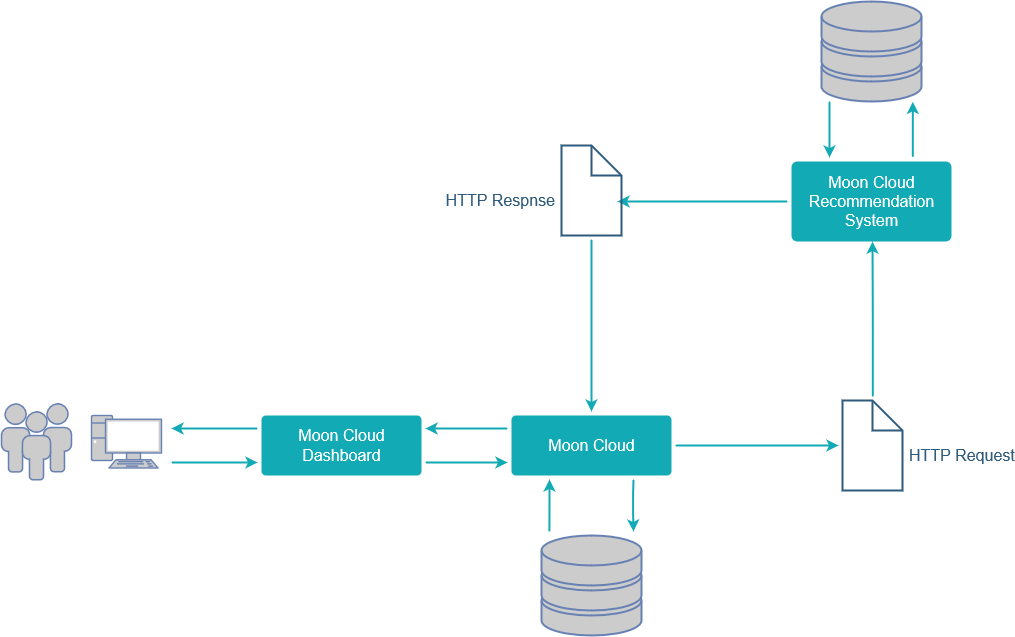

The diagram above was exported from draw.io. Its source (the exported page's mxGraphModel, read from the mxfile embedded in the PNG):
<mxGraphModel dx="-753" dy="-72" grid="1" gridSize="10" guides="1" tooltips="1" connect="1" arrows="1" fold="1" page="1" pageScale="1" pageWidth="1100" pageHeight="850" background="#ffffff" math="0" shadow="0">
  <root>
    <mxCell id="0" />
    <mxCell id="1" parent="0" />
    <mxCell id="WfhSyS8IIaVrGLmKEmpj-21" value="" style="edgeStyle=orthogonalEdgeStyle;rounded=1;orthogonalLoop=1;jettySize=auto;html=1;strokeColor=#12AAB5;strokeWidth=2;" edge="1" parent="1" source="WfhSyS8IIaVrGLmKEmpj-17" target="WfhSyS8IIaVrGLmKEmpj-20">
      <mxGeometry relative="1" as="geometry" />
    </mxCell>
    <mxCell id="WfhSyS8IIaVrGLmKEmpj-33" style="edgeStyle=orthogonalEdgeStyle;rounded=1;orthogonalLoop=1;jettySize=auto;html=1;exitX=0;exitY=0.25;exitDx=0;exitDy=0;entryX=1;entryY=0.25;entryDx=0;entryDy=0;strokeColor=#12AAB5;strokeWidth=2;" edge="1" parent="1" source="WfhSyS8IIaVrGLmKEmpj-17" target="WfhSyS8IIaVrGLmKEmpj-32">
      <mxGeometry relative="1" as="geometry" />
    </mxCell>
    <mxCell id="WfhSyS8IIaVrGLmKEmpj-48" style="edgeStyle=orthogonalEdgeStyle;rounded=1;orthogonalLoop=1;jettySize=auto;html=1;exitX=0.25;exitY=1;exitDx=0;exitDy=0;startArrow=classic;startFill=1;endArrow=none;endFill=0;strokeColor=#12AAB5;strokeWidth=2;" edge="1" parent="1" source="WfhSyS8IIaVrGLmKEmpj-17">
      <mxGeometry relative="1" as="geometry">
        <mxPoint x="2767.8965517241377" y="1390" as="targetPoint" />
      </mxGeometry>
    </mxCell>
    <mxCell id="WfhSyS8IIaVrGLmKEmpj-49" style="edgeStyle=orthogonalEdgeStyle;rounded=1;orthogonalLoop=1;jettySize=auto;html=1;exitX=0.75;exitY=1;exitDx=0;exitDy=0;startArrow=none;startFill=0;endArrow=classic;endFill=1;strokeColor=#12AAB5;strokeWidth=2;" edge="1" parent="1" source="WfhSyS8IIaVrGLmKEmpj-17">
      <mxGeometry relative="1" as="geometry">
        <mxPoint x="2852.0344827586205" y="1390" as="targetPoint" />
      </mxGeometry>
    </mxCell>
    <mxCell id="WfhSyS8IIaVrGLmKEmpj-17" value="&lt;div&gt;Moon Cloud &lt;br&gt;&lt;/div&gt;" style="rounded=1;fillColor=#12aab5;strokeWidth=2;html=1;strokeColor=none;fontColor=#FFFFFF;fontSize=16;arcSize=7;perimeterSpacing=4;" vertex="1" parent="1">
      <mxGeometry x="2730" y="1274" width="160" height="60" as="geometry" />
    </mxCell>
    <mxCell id="WfhSyS8IIaVrGLmKEmpj-24" value="" style="edgeStyle=orthogonalEdgeStyle;rounded=1;orthogonalLoop=1;jettySize=auto;html=1;strokeColor=#12AAB5;strokeWidth=2;entryX=0.506;entryY=0.956;entryDx=0;entryDy=0;entryPerimeter=0;" edge="1" parent="1" source="WfhSyS8IIaVrGLmKEmpj-20" target="WfhSyS8IIaVrGLmKEmpj-22">
      <mxGeometry relative="1" as="geometry">
        <mxPoint x="3091" y="1183" as="targetPoint" />
      </mxGeometry>
    </mxCell>
    <mxCell id="WfhSyS8IIaVrGLmKEmpj-20" value="&lt;font style=&quot;font-size: 16px&quot;&gt;HTTP Request&lt;br&gt;&lt;/font&gt;" style="shape=note;verticalLabelPosition=middle;verticalAlign=middle;strokeWidth=2;html=1;align=left;spacingLeft=5;strokeColor=#2f5b7c;labelPosition=right;spacingTop=20;fontColor=#2f5b7c;fillColor=none;perimeterSpacing=4;" vertex="1" parent="1">
      <mxGeometry x="3061" y="1259" width="60" height="90" as="geometry" />
    </mxCell>
    <mxCell id="WfhSyS8IIaVrGLmKEmpj-26" style="edgeStyle=orthogonalEdgeStyle;rounded=1;orthogonalLoop=1;jettySize=auto;html=1;entryX=0;entryY=0;entryDx=60;entryDy=60;entryPerimeter=0;strokeColor=#12AAB5;strokeWidth=2;" edge="1" parent="1" source="WfhSyS8IIaVrGLmKEmpj-22" target="WfhSyS8IIaVrGLmKEmpj-25">
      <mxGeometry relative="1" as="geometry" />
    </mxCell>
    <mxCell id="WfhSyS8IIaVrGLmKEmpj-45" style="edgeStyle=orthogonalEdgeStyle;rounded=1;orthogonalLoop=1;jettySize=auto;html=1;exitX=0.25;exitY=0;exitDx=0;exitDy=0;startArrow=classic;startFill=1;endArrow=none;endFill=0;strokeColor=#12AAB5;strokeWidth=2;" edge="1" parent="1" source="WfhSyS8IIaVrGLmKEmpj-22">
      <mxGeometry relative="1" as="geometry">
        <mxPoint x="3048" y="960" as="targetPoint" />
      </mxGeometry>
    </mxCell>
    <mxCell id="WfhSyS8IIaVrGLmKEmpj-22" value="&lt;div&gt;Moon Cloud &lt;br&gt;&lt;/div&gt;&lt;div&gt;Recommendation &lt;br&gt;&lt;/div&gt;&lt;div&gt;System&lt;br&gt;&lt;/div&gt;" style="rounded=1;fillColor=#12aab5;strokeWidth=2;html=1;strokeColor=none;fontColor=#FFFFFF;fontSize=16;arcSize=7;perimeterSpacing=4;" vertex="1" parent="1">
      <mxGeometry x="3010" y="1020" width="160" height="80" as="geometry" />
    </mxCell>
    <mxCell id="WfhSyS8IIaVrGLmKEmpj-29" style="edgeStyle=orthogonalEdgeStyle;rounded=1;orthogonalLoop=1;jettySize=auto;html=1;entryX=0.5;entryY=0;entryDx=0;entryDy=0;strokeColor=#12AAB5;strokeWidth=2;" edge="1" parent="1" source="WfhSyS8IIaVrGLmKEmpj-25" target="WfhSyS8IIaVrGLmKEmpj-17">
      <mxGeometry relative="1" as="geometry" />
    </mxCell>
    <mxCell id="WfhSyS8IIaVrGLmKEmpj-25" value="&lt;div&gt;&lt;font style=&quot;font-size: 16px&quot;&gt;HTTP Respnse&lt;/font&gt;&lt;/div&gt;" style="shape=note;verticalLabelPosition=middle;verticalAlign=middle;strokeWidth=2;html=1;align=right;spacingLeft=0;strokeColor=#2f5b7c;labelPosition=left;spacingTop=20;fontColor=#2f5b7c;fillColor=none;perimeterSpacing=4;spacingRight=5;" vertex="1" parent="1">
      <mxGeometry x="2780" y="1004" width="60" height="90" as="geometry" />
    </mxCell>
    <mxCell id="WfhSyS8IIaVrGLmKEmpj-34" style="edgeStyle=orthogonalEdgeStyle;rounded=1;orthogonalLoop=1;jettySize=auto;html=1;exitX=1;exitY=0.75;exitDx=0;exitDy=0;entryX=0;entryY=0.75;entryDx=0;entryDy=0;strokeColor=#12AAB5;strokeWidth=2;" edge="1" parent="1" source="WfhSyS8IIaVrGLmKEmpj-32" target="WfhSyS8IIaVrGLmKEmpj-17">
      <mxGeometry relative="1" as="geometry" />
    </mxCell>
    <mxCell id="WfhSyS8IIaVrGLmKEmpj-43" style="edgeStyle=orthogonalEdgeStyle;rounded=1;orthogonalLoop=1;jettySize=auto;html=1;exitX=0;exitY=0.75;exitDx=0;exitDy=0;startArrow=classic;startFill=1;endArrow=none;endFill=0;strokeColor=#12AAB5;strokeWidth=2;" edge="1" parent="1" source="WfhSyS8IIaVrGLmKEmpj-32">
      <mxGeometry relative="1" as="geometry">
        <mxPoint x="2390" y="1321" as="targetPoint" />
      </mxGeometry>
    </mxCell>
    <mxCell id="WfhSyS8IIaVrGLmKEmpj-32" value="&lt;div&gt;Moon Cloud&lt;/div&gt;&lt;div&gt;Dashboard&lt;br&gt;&lt;/div&gt;" style="rounded=1;fillColor=#12aab5;strokeWidth=2;html=1;strokeColor=none;fontColor=#FFFFFF;fontSize=16;arcSize=7;perimeterSpacing=4;" vertex="1" parent="1">
      <mxGeometry x="2480" y="1274" width="160" height="60" as="geometry" />
    </mxCell>
    <mxCell id="WfhSyS8IIaVrGLmKEmpj-42" style="edgeStyle=orthogonalEdgeStyle;rounded=1;orthogonalLoop=1;jettySize=auto;html=1;entryX=0;entryY=0.25;entryDx=0;entryDy=0;startArrow=classic;startFill=1;endArrow=none;endFill=0;strokeColor=#12AAB5;strokeWidth=2;" edge="1" parent="1" target="WfhSyS8IIaVrGLmKEmpj-32">
      <mxGeometry relative="1" as="geometry">
        <mxPoint x="2390" y="1287" as="sourcePoint" />
      </mxGeometry>
    </mxCell>
    <mxCell id="WfhSyS8IIaVrGLmKEmpj-39" value="" style="fontColor=#0066CC;verticalAlign=top;verticalLabelPosition=bottom;labelPosition=center;align=center;html=1;outlineConnect=0;fillColor=#CCCCCC;strokeColor=#6881B3;gradientColor=none;gradientDirection=north;strokeWidth=2;shape=mxgraph.networks.pc;" vertex="1" parent="1">
      <mxGeometry x="2310" y="1274" width="70" height="52.5" as="geometry" />
    </mxCell>
    <mxCell id="WfhSyS8IIaVrGLmKEmpj-46" style="edgeStyle=orthogonalEdgeStyle;rounded=1;orthogonalLoop=1;jettySize=auto;html=1;entryX=0.75;entryY=0;entryDx=0;entryDy=0;startArrow=classic;startFill=1;endArrow=none;endFill=0;strokeColor=#12AAB5;strokeWidth=2;" edge="1" parent="1" target="WfhSyS8IIaVrGLmKEmpj-22">
      <mxGeometry relative="1" as="geometry">
        <mxPoint x="3132" y="960" as="sourcePoint" />
        <Array as="points">
          <mxPoint x="3132" y="990" />
          <mxPoint x="3132" y="990" />
        </Array>
      </mxGeometry>
    </mxCell>
    <mxCell id="WfhSyS8IIaVrGLmKEmpj-40" value="" style="fontColor=#0066CC;verticalAlign=top;verticalLabelPosition=bottom;labelPosition=center;align=center;html=1;outlineConnect=0;fillColor=#CCCCCC;strokeColor=#6881B3;gradientColor=none;gradientDirection=north;strokeWidth=2;shape=mxgraph.networks.storage;" vertex="1" parent="1">
      <mxGeometry x="3040" y="860" width="100" height="100" as="geometry" />
    </mxCell>
    <mxCell id="WfhSyS8IIaVrGLmKEmpj-41" value="" style="fontColor=#0066CC;verticalAlign=top;verticalLabelPosition=bottom;labelPosition=center;align=center;html=1;outlineConnect=0;fillColor=#CCCCCC;strokeColor=#6881B3;gradientColor=none;gradientDirection=north;strokeWidth=2;shape=mxgraph.networks.storage;" vertex="1" parent="1">
      <mxGeometry x="2760" y="1394" width="100" height="100" as="geometry" />
    </mxCell>
    <mxCell id="WfhSyS8IIaVrGLmKEmpj-44" value="" style="fontColor=#0066CC;verticalAlign=top;verticalLabelPosition=bottom;labelPosition=center;align=center;html=1;outlineConnect=0;fillColor=#CCCCCC;strokeColor=#6881B3;gradientColor=none;gradientDirection=north;strokeWidth=2;shape=mxgraph.networks.users;" vertex="1" parent="1">
      <mxGeometry x="2220" y="1262.25" width="70" height="76" as="geometry" />
    </mxCell>
  </root>
</mxGraphModel>